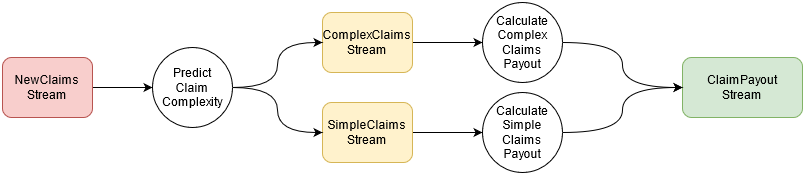

The diagram above was exported from draw.io. Its source (the exported page's mxGraphModel, read from the mxfile embedded in the PNG):
<mxGraphModel dx="1038" dy="536" grid="1" gridSize="10" guides="1" tooltips="1" connect="1" arrows="1" fold="1" page="1" pageScale="1" pageWidth="827" pageHeight="1169" math="0" shadow="0">
  <root>
    <mxCell id="0" />
    <mxCell id="1" parent="0" />
    <mxCell id="Sl7s-AR7URShg2lnCUr_-37" style="edgeStyle=orthogonalEdgeStyle;curved=1;rounded=0;orthogonalLoop=1;jettySize=auto;html=1;" edge="1" parent="1" source="Sl7s-AR7URShg2lnCUr_-1" target="Sl7s-AR7URShg2lnCUr_-36">
      <mxGeometry relative="1" as="geometry" />
    </mxCell>
    <mxCell id="Sl7s-AR7URShg2lnCUr_-1" value="&lt;div&gt;NewClaims&lt;/div&gt;&lt;div&gt;Stream&lt;br&gt;&lt;/div&gt;" style="rounded=1;whiteSpace=wrap;html=1;fillColor=#f8cecc;strokeColor=#b85450;" vertex="1" parent="1">
      <mxGeometry x="10" y="120" width="90" height="60" as="geometry" />
    </mxCell>
    <mxCell id="Sl7s-AR7URShg2lnCUr_-25" style="edgeStyle=orthogonalEdgeStyle;rounded=0;orthogonalLoop=1;jettySize=auto;html=1;entryX=0;entryY=0.5;entryDx=0;entryDy=0;" edge="1" parent="1" source="Sl7s-AR7URShg2lnCUr_-5" target="Sl7s-AR7URShg2lnCUr_-13">
      <mxGeometry relative="1" as="geometry" />
    </mxCell>
    <mxCell id="Sl7s-AR7URShg2lnCUr_-5" value="&lt;div&gt;SimpleClaims&lt;/div&gt;&lt;div&gt;Stream&lt;/div&gt;" style="rounded=1;whiteSpace=wrap;html=1;fillColor=#fff2cc;strokeColor=#d6b656;" vertex="1" parent="1">
      <mxGeometry x="330" y="165" width="90" height="60" as="geometry" />
    </mxCell>
    <mxCell id="Sl7s-AR7URShg2lnCUr_-26" style="edgeStyle=orthogonalEdgeStyle;rounded=0;orthogonalLoop=1;jettySize=auto;html=1;" edge="1" parent="1" source="Sl7s-AR7URShg2lnCUr_-6" target="Sl7s-AR7URShg2lnCUr_-14">
      <mxGeometry relative="1" as="geometry" />
    </mxCell>
    <mxCell id="Sl7s-AR7URShg2lnCUr_-6" value="&lt;div&gt;ComplexClaims&lt;/div&gt;&lt;div&gt;Stream&lt;/div&gt;" style="rounded=1;whiteSpace=wrap;html=1;fillColor=#fff2cc;strokeColor=#d6b656;" vertex="1" parent="1">
      <mxGeometry x="330" y="75" width="90" height="60" as="geometry" />
    </mxCell>
    <mxCell id="Sl7s-AR7URShg2lnCUr_-8" value="&lt;div&gt;ClaimPayout&lt;/div&gt;&lt;div&gt;Stream&lt;/div&gt;" style="rounded=1;whiteSpace=wrap;html=1;fillColor=#d5e8d4;strokeColor=#82b366;" vertex="1" parent="1">
      <mxGeometry x="690" y="120" width="120" height="60" as="geometry" />
    </mxCell>
    <mxCell id="Sl7s-AR7URShg2lnCUr_-16" style="edgeStyle=orthogonalEdgeStyle;rounded=0;orthogonalLoop=1;jettySize=auto;html=1;" edge="1" parent="1" target="Sl7s-AR7URShg2lnCUr_-2">
      <mxGeometry relative="1" as="geometry">
        <mxPoint x="95" y="50" as="sourcePoint" />
      </mxGeometry>
    </mxCell>
    <mxCell id="Sl7s-AR7URShg2lnCUr_-19" style="edgeStyle=orthogonalEdgeStyle;rounded=0;orthogonalLoop=1;jettySize=auto;html=1;curved=1;" edge="1" parent="1" target="Sl7s-AR7URShg2lnCUr_-3">
      <mxGeometry relative="1" as="geometry">
        <mxPoint x="230" y="150" as="sourcePoint" />
      </mxGeometry>
    </mxCell>
    <mxCell id="Sl7s-AR7URShg2lnCUr_-20" style="edgeStyle=orthogonalEdgeStyle;rounded=0;orthogonalLoop=1;jettySize=auto;html=1;entryX=0;entryY=0.5;entryDx=0;entryDy=0;curved=1;" edge="1" parent="1" target="Sl7s-AR7URShg2lnCUr_-4">
      <mxGeometry relative="1" as="geometry">
        <mxPoint x="230" y="150" as="sourcePoint" />
      </mxGeometry>
    </mxCell>
    <mxCell id="Sl7s-AR7URShg2lnCUr_-28" style="edgeStyle=orthogonalEdgeStyle;rounded=0;orthogonalLoop=1;jettySize=auto;html=1;entryX=0;entryY=0.5;entryDx=0;entryDy=0;curved=1;" edge="1" parent="1" source="Sl7s-AR7URShg2lnCUr_-13" target="Sl7s-AR7URShg2lnCUr_-8">
      <mxGeometry relative="1" as="geometry" />
    </mxCell>
    <mxCell id="Sl7s-AR7URShg2lnCUr_-13" value="&lt;div&gt;Calculate&lt;/div&gt;&lt;div&gt;Simple&lt;/div&gt;&lt;div&gt;Claims&lt;/div&gt;&lt;div&gt;Payout&lt;/div&gt;" style="ellipse;whiteSpace=wrap;html=1;aspect=fixed;" vertex="1" parent="1">
      <mxGeometry x="490" y="155" width="80" height="80" as="geometry" />
    </mxCell>
    <mxCell id="Sl7s-AR7URShg2lnCUr_-27" style="edgeStyle=orthogonalEdgeStyle;rounded=0;orthogonalLoop=1;jettySize=auto;html=1;curved=1;" edge="1" parent="1" source="Sl7s-AR7URShg2lnCUr_-14" target="Sl7s-AR7URShg2lnCUr_-8">
      <mxGeometry relative="1" as="geometry" />
    </mxCell>
    <mxCell id="Sl7s-AR7URShg2lnCUr_-14" value="&lt;div&gt;Calculate&lt;/div&gt;&lt;div&gt;Complex&lt;/div&gt;&lt;div&gt;Claims&lt;/div&gt;&lt;div&gt;Payout&lt;/div&gt;" style="ellipse;whiteSpace=wrap;html=1;aspect=fixed;" vertex="1" parent="1">
      <mxGeometry x="490" y="65" width="80" height="80" as="geometry" />
    </mxCell>
    <mxCell id="Sl7s-AR7URShg2lnCUr_-29" style="edgeStyle=orthogonalEdgeStyle;rounded=0;orthogonalLoop=1;jettySize=auto;html=1;curved=1;" edge="1" parent="1" target="Sl7s-AR7URShg2lnCUr_-3">
      <mxGeometry relative="1" as="geometry">
        <mxPoint x="230" y="150" as="sourcePoint" />
        <mxPoint x="290" y="110" as="targetPoint" />
        <Array as="points">
          <mxPoint x="260" y="150" />
          <mxPoint x="260" y="110" />
        </Array>
      </mxGeometry>
    </mxCell>
    <mxCell id="Sl7s-AR7URShg2lnCUr_-38" style="edgeStyle=orthogonalEdgeStyle;curved=1;rounded=0;orthogonalLoop=1;jettySize=auto;html=1;" edge="1" parent="1" source="Sl7s-AR7URShg2lnCUr_-36" target="Sl7s-AR7URShg2lnCUr_-6">
      <mxGeometry relative="1" as="geometry" />
    </mxCell>
    <mxCell id="Sl7s-AR7URShg2lnCUr_-39" style="edgeStyle=orthogonalEdgeStyle;curved=1;rounded=0;orthogonalLoop=1;jettySize=auto;html=1;" edge="1" parent="1" source="Sl7s-AR7URShg2lnCUr_-36" target="Sl7s-AR7URShg2lnCUr_-5">
      <mxGeometry relative="1" as="geometry" />
    </mxCell>
    <mxCell id="Sl7s-AR7URShg2lnCUr_-36" value="&lt;div&gt;Predict&lt;/div&gt;&lt;div&gt;Claim&lt;/div&gt;&lt;div&gt;Complexity&lt;/div&gt;" style="ellipse;whiteSpace=wrap;html=1;aspect=fixed;" vertex="1" parent="1">
      <mxGeometry x="160" y="110" width="80" height="80" as="geometry" />
    </mxCell>
  </root>
</mxGraphModel>